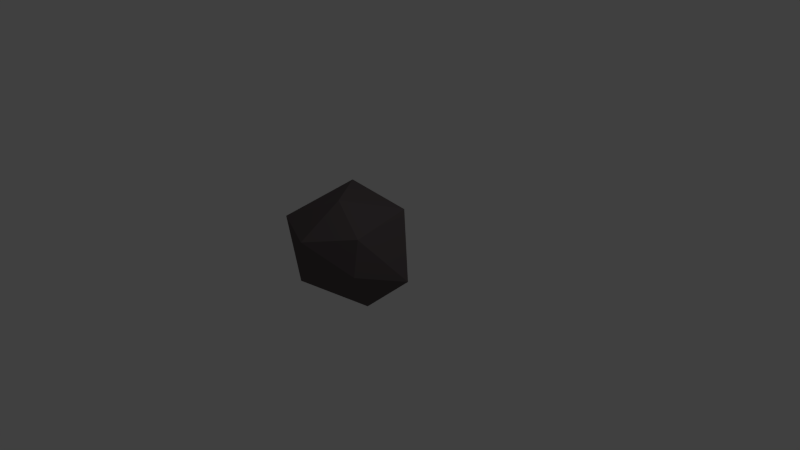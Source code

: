 # Source: Asteroid2.blend  (saved by Blender 2.75.0; exported with 4.5.12 LTS)
import bpy
from mathutils import Matrix  # noqa: F401  (used for matrix-valued properties, if any)

bpy.ops.wm.read_factory_settings(use_empty=True)
scene = bpy.context.scene
scene.name = 'Scene'

# ---- collections
col_collection_1 = bpy.data.collections.new('Collection 1'); scene.collection.children.link(col_collection_1)

# ---- materials (node trees are filled in below, after node groups)
mat_material_001 = bpy.data.materials.new('Material.001')
mat_material_001.alpha_threshold = 0.0
mat_material_001.use_transparent_shadow = False
mat_material_001.diffuse_color = (0.1193, 0.09999, 0.1029, 1.0)
mat_material_001.roughness = 0.5

# ---- material node trees

# ---- world
world_world = bpy.data.worlds.new('World'); scene.world = world_world
world_world.color = (0.05088, 0.05088, 0.05088)
world_world.use_sun_shadow = False
world_world.sun_shadow_jitter_overblur = 0.0
world_world.cycles.sampling_method = 'MANUAL'
world_world.cycles.sample_map_resolution = 256

# ---- cameras
cam_camera = bpy.data.cameras.new('Camera')
cam_camera.clip_end = 100.0
cam_camera.lens = 35.0
cam_camera.sensor_width = 32.0
cam_camera.sensor_height = 18.0
cam_camera.ortho_scale = 7.314
cam_camera.dof.focus_distance = 0.0
cam_camera.dof.aperture_fstop = 128.0

# ---- lights
light_lamp = bpy.data.lights.new('Lamp', 'POINT')
light_lamp.transmission_factor = 0.0
light_lamp.cutoff_distance = 30.0
light_lamp.energy = 100.0
light_lamp.shadow_buffer_clip_start = 1.001
light_lamp.shadow_soft_size = 0.1
light_lamp.shadow_maximum_resolution = 0.006
light_lamp.use_absolute_resolution = True
light_lamp.cycles.use_multiple_importance_sampling = False

# ---- meshes
me_icosphere = bpy.data.meshes.new('Icosphere')
me_icosphere.from_pydata([(0.173, -0.2765, -0.5916), (0.5323, -0.7797, 0.1773), (-0.2406, -0.9933, -0.09333), (-0.6156, -0.1796, 0.05551), (-0.05955, 0.529, 0.03962), (0.6988, -0.05975, -0.09966), (0.05209, -1.169, 0.6151), (-0.622, -0.8783, 0.6309), (-0.4542, 0.07205, 0.8836), (0.3659, 0.2028, 0.6957), (0.5498, -0.7179, 0.6689), (0.08126, -0.5998, 0.982)], [], [(0, 1, 2), (1, 0, 5), (0, 2, 3), (0, 3, 4), (0, 4, 5), (1, 5, 10), (2, 1, 6), (3, 2, 7), (4, 3, 8), (5, 4, 9), (1, 10, 6), (2, 6, 7), (3, 7, 8), (4, 8, 9), (5, 9, 10), (6, 10, 11), (7, 6, 11), (8, 7, 11), (9, 8, 11), (10, 9, 11)])
me_icosphere.materials.append(mat_material_001)
me_icosphere.use_remesh_preserve_volume = False
me_icosphere.use_remesh_preserve_attributes = False
me_icosphere.use_mirror_vertex_groups = False
me_icosphere.update()

# ---- objects
ob_icosphere = bpy.data.objects.new('Icosphere', me_icosphere)
ob_lamp = bpy.data.objects.new('Lamp', light_lamp)
ob_camera = bpy.data.objects.new('Camera', cam_camera)

# ---- transforms, parenting, visibility, modifiers, constraints
ob_icosphere.location = (0.0, 0.0, 0.0)
ob_icosphere.lineart.crease_threshold = 0.0
ob_lamp.location = (4.076, 1.005, 5.904)
ob_lamp.rotation_euler = (0.6503, 0.05522, 1.866)
ob_lamp.lock_rotations_4d = False
ob_lamp.empty_display_type = 'ARROWS'
ob_lamp.color = (0.0, 0.0, 0.0, 0.0)
ob_lamp.lineart.crease_threshold = 0.0
ob_camera.location = (7.481, -6.508, 5.344)
ob_camera.rotation_euler = (1.109, 0.01082, 0.8149)
ob_camera.lock_rotations_4d = False
ob_camera.empty_display_type = 'ARROWS'
ob_camera.color = (0.0, 0.0, 0.0, 0.0)
ob_camera.display_type = 'WIRE'
ob_camera.lineart.crease_threshold = 0.0

# ---- collection membership
col_collection_1.objects.link(ob_icosphere)
col_collection_1.objects.link(ob_lamp)
col_collection_1.objects.link(ob_camera)

# ---- scene / render settings (as saved in the file)
scene.camera = ob_camera
scene.frame_start = 1; scene.frame_end = 250; scene.frame_set(1)
scene.render.engine = 'BLENDER_EEVEE_NEXT'
scene.render.resolution_percentage = 50
scene.render.dither_intensity = 0.0
scene.cycles.use_denoising = False
scene.cycles.samples = 10
scene.cycles.sampling_pattern = 'TABULATED_SOBOL'
scene.cycles.light_sampling_threshold = 0.0
scene.cycles.use_adaptive_sampling = False
scene.cycles.use_light_tree = False
scene.cycles.blur_glossy = 0.0
scene.cycles.pixel_filter_type = 'GAUSSIAN'
scene.cycles.sample_clamp_indirect = 0.0
scene.view_settings.view_transform = 'Standard'
bpy.context.view_layer.update()
